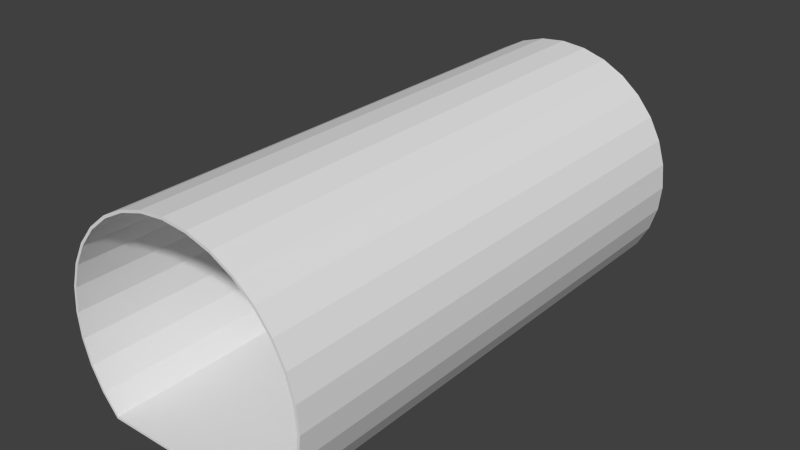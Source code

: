 # Source: BLENDER_Canalisation_straight.blend  (saved by Blender 2.74.0; exported with 4.5.12 LTS)
import bpy
from mathutils import Matrix  # noqa: F401  (used for matrix-valued properties, if any)

bpy.ops.wm.read_factory_settings(use_empty=True)
scene = bpy.context.scene
scene.name = 'Scene'

# ---- collections
col_collection_1 = bpy.data.collections.new('Collection 1'); scene.collection.children.link(col_collection_1)

# ---- world
world_world = bpy.data.worlds.new('World'); scene.world = world_world
world_world.color = (0.05088, 0.05088, 0.05088)
world_world.use_sun_shadow = False
world_world.sun_shadow_jitter_overblur = 0.0
world_world.cycles.sampling_method = 'MANUAL'
world_world.cycles.sample_map_resolution = 256

# ---- meshes
me_cube_001 = bpy.data.meshes.new('Cube.001')
me_cube_001.from_pydata([(0.346, -0.5, -0.3536), (0.346, 0.5, -0.3536), (0.4069, 0.5, -0.2794), (0.4069, -0.5, -0.2794), (-0.346, -0.5, -0.3536), (-0.346, 0.5, -0.3536), (0.4521, 0.5, -0.1948), (0.4521, -0.5, -0.1948), (-0.4069, -0.5, -0.2794), (-0.4069, 0.5, -0.2794), (0.48, 0.5, -0.103), (0.48, -0.5, -0.103), (-0.4521, -0.5, -0.1948), (-0.4521, 0.5, -0.1948), (0.4894, 0.5, -0.007517), (0.4894, -0.5, -0.007517), (-0.48, -0.5, -0.103), (-0.48, 0.5, -0.103), (0.48, 0.5, 0.08796), (0.48, -0.5, 0.08796), (-0.4894, -0.5, -0.007517), (-0.4894, 0.5, -0.007517), (0.4521, 0.5, 0.1798), (0.4521, -0.5, 0.1798), (-0.48, -0.5, 0.08796), (-0.48, 0.5, 0.08796), (0.4069, 0.5, 0.2644), (0.4069, -0.5, 0.2644), (-0.4521, -0.5, 0.1798), (-0.4521, 0.5, 0.1798), (0.346, 0.5, 0.3385), (0.346, -0.5, 0.3385), (-0.4069, -0.5, 0.2644), (-0.4069, 0.5, 0.2644), (0.2719, 0.5, 0.3994), (0.2719, -0.5, 0.3994), (-0.346, -0.5, 0.3385), (-0.346, 0.5, 0.3385), (0.1873, 0.5, 0.4446), (0.1873, -0.5, 0.4446), (-0.2719, -0.5, 0.3994), (-0.2719, 0.5, 0.3994), (0.09547, 0.5, 0.4725), (0.09547, -0.5, 0.4725), (-0.1873, -0.5, 0.4446), (-0.1873, 0.5, 0.4446), (-1.306e-07, 0.5, 0.4819), (-1.306e-07, -0.5, 0.4819), (-0.09547, -0.5, 0.4725), (-0.09547, 0.5, 0.4725), (0.3418, -0.5, -0.3445), (0.3418, 0.5, -0.3445), (0.3986, 0.5, -0.2738), (0.3986, -0.5, -0.2738), (-0.3418, -0.5, -0.3445), (-0.3418, 0.5, -0.3445), (0.4429, 0.5, -0.191), (0.4429, -0.5, -0.191), (-0.3986, -0.5, -0.2738), (-0.3986, 0.5, -0.2738), (0.4702, 0.5, -0.101), (0.4702, -0.5, -0.101), (-0.4429, -0.5, -0.191), (-0.4429, 0.5, -0.191), (0.4794, 0.5, -0.007517), (0.4794, -0.5, -0.007517), (-0.4702, -0.5, -0.101), (-0.4702, 0.5, -0.101), (0.4702, 0.5, 0.086), (0.4702, -0.5, 0.086), (-0.4794, -0.5, -0.007517), (-0.4794, 0.5, -0.007517), (0.4429, 0.5, 0.1759), (0.4429, -0.5, 0.1759), (-0.4702, -0.5, 0.086), (-0.4702, 0.5, 0.086), (0.3986, 0.5, 0.2588), (0.3986, -0.5, 0.2588), (-0.4429, -0.5, 0.1759), (-0.4429, 0.5, 0.1759), (0.339, 0.5, 0.3315), (0.339, -0.5, 0.3315), (-0.3986, -0.5, 0.2588), (-0.3986, 0.5, 0.2588), (0.2663, 0.5, 0.3911), (0.2663, -0.5, 0.3911), (-0.339, -0.5, 0.3315), (-0.339, 0.5, 0.3315), (0.1834, 0.5, 0.4354), (0.1834, -0.5, 0.4354), (-0.2663, -0.5, 0.3911), (-0.2663, 0.5, 0.3911), (0.09352, 0.5, 0.4626), (0.09352, -0.5, 0.4626), (-0.1834, -0.5, 0.4354), (-0.1834, 0.5, 0.4354), (-1.306e-07, 0.5, 0.4719), (-1.306e-07, -0.5, 0.4719), (-0.09352, -0.5, 0.4626), (-0.09352, 0.5, 0.4626)], [], [(0, 1, 2, 3), (0, 4, 5, 1), (3, 2, 6, 7), (8, 9, 5, 4), (7, 6, 10, 11), (12, 13, 9, 8), (11, 10, 14, 15), (16, 17, 13, 12), (15, 14, 18, 19), (20, 21, 17, 16), (19, 18, 22, 23), (24, 25, 21, 20), (23, 22, 26, 27), (28, 29, 25, 24), (27, 26, 30, 31), (32, 33, 29, 28), (31, 30, 34, 35), (36, 37, 33, 32), (35, 34, 38, 39), (40, 41, 37, 36), (39, 38, 42, 43), (44, 45, 41, 40), (43, 42, 46, 47), (48, 49, 45, 44), (47, 46, 49, 48), (53, 52, 51, 50), (51, 55, 54, 50), (57, 56, 52, 53), (54, 55, 59, 58), (61, 60, 56, 57), (58, 59, 63, 62), (65, 64, 60, 61), (62, 63, 67, 66), (69, 68, 64, 65), (66, 67, 71, 70), (73, 72, 68, 69), (70, 71, 75, 74), (77, 76, 72, 73), (74, 75, 79, 78), (81, 80, 76, 77), (78, 79, 83, 82), (85, 84, 80, 81), (82, 83, 87, 86), (89, 88, 84, 85), (86, 87, 91, 90), (93, 92, 88, 89), (90, 91, 95, 94), (97, 96, 92, 93), (94, 95, 99, 98), (98, 99, 96, 97), (2, 1, 51, 52), (0, 3, 53, 50), (4, 0, 50, 54), (1, 5, 55, 51), (6, 2, 52, 56), (3, 7, 57, 53), (5, 9, 59, 55), (8, 4, 54, 58), (10, 6, 56, 60), (7, 11, 61, 57), (9, 13, 63, 59), (12, 8, 58, 62), (14, 10, 60, 64), (11, 15, 65, 61), (13, 17, 67, 63), (16, 12, 62, 66), (18, 14, 64, 68), (15, 19, 69, 65), (17, 21, 71, 67), (20, 16, 66, 70), (22, 18, 68, 72), (19, 23, 73, 69), (21, 25, 75, 71), (24, 20, 70, 74), (26, 22, 72, 76), (23, 27, 77, 73), (25, 29, 79, 75), (28, 24, 74, 78), (30, 26, 76, 80), (27, 31, 81, 77), (29, 33, 83, 79), (32, 28, 78, 82), (34, 30, 80, 84), (31, 35, 85, 81), (33, 37, 87, 83), (36, 32, 82, 86), (38, 34, 84, 88), (35, 39, 89, 85), (37, 41, 91, 87), (40, 36, 86, 90), (42, 38, 88, 92), (39, 43, 93, 89), (41, 45, 95, 91), (44, 40, 90, 94), (46, 42, 92, 96), (43, 47, 97, 93), (45, 49, 99, 95), (48, 44, 94, 98), (49, 46, 96, 99), (47, 48, 98, 97)])
_uv = me_cube_001.uv_layers.new(name='UVMap')
_uv.uv.foreach_set('vector', [0.003186, 0.000161, 0.3354, 0.000492, 0.3331, 0.03305, 0.0055, 0.0323, 0.3388, 0.9743, 0.3388, 0.7451, 0.6699, 0.7451, 0.6699, 0.9743, 0.0055, 0.0323, 0.3331, 0.03305, 0.3324, 0.06505, 0.006106, 0.0641, 0.005538, 0.7403, 0.3331, 0.741, 0.3355, 0.7732, 0.003231, 0.7729, 0.006106, 0.0641, 0.3324, 0.06505, 0.3322, 0.09728, 0.006298, 0.09594, 0.006204, 0.7083, 0.3325, 0.7093, 0.3331, 0.741, 0.005538, 0.7403, 0.006298, 0.09594, 0.3322, 0.09728, 0.3321, 0.1299, 0.006338, 0.1285, 0.006399, 0.6761, 0.3323, 0.6774, 0.3325, 0.7093, 0.006204, 0.7083, 0.006338, 0.1285, 0.3321, 0.1299, 0.3321, 0.1624, 0.006303, 0.1611, 0.006495, 0.6435, 0.3323, 0.6449, 0.3323, 0.6774, 0.006399, 0.6761, 0.006303, 0.1611, 0.3321, 0.1624, 0.3322, 0.1943, 0.006295, 0.1934, 0.006511, 0.6109, 0.3323, 0.6122, 0.3323, 0.6449, 0.006495, 0.6435, 0.006295, 0.1934, 0.3322, 0.1943, 0.3322, 0.226, 0.006311, 0.2256, 0.006481, 0.5791, 0.3323, 0.58, 0.3323, 0.6122, 0.006511, 0.6109, 0.006311, 0.2256, 0.3322, 0.226, 0.3322, 0.2581, 0.006355, 0.2577, 0.00648, 0.5473, 0.3323, 0.5478, 0.3323, 0.58, 0.006481, 0.5791, 0.006355, 0.2577, 0.3322, 0.2581, 0.3322, 0.2903, 0.006401, 0.2898, 0.006434, 0.5152, 0.3323, 0.5156, 0.3323, 0.5478, 0.00648, 0.5473, 0.006401, 0.2898, 0.3322, 0.2903, 0.3323, 0.3225, 0.006402, 0.3216, 0.006391, 0.4831, 0.3322, 0.4835, 0.3323, 0.5156, 0.006434, 0.5152, 0.006402, 0.3216, 0.3323, 0.3225, 0.3323, 0.3547, 0.006435, 0.3534, 0.006374, 0.4509, 0.3322, 0.4518, 0.3322, 0.4835, 0.006391, 0.4831, 0.006435, 0.3534, 0.3323, 0.3547, 0.3322, 0.3874, 0.006432, 0.386, 0.006385, 0.4186, 0.3322, 0.4199, 0.3322, 0.4518, 0.006374, 0.4509, 0.006432, 0.386, 0.3322, 0.3874, 0.3322, 0.4199, 0.006385, 0.4186, 0.3388, 0.7148, 0.6699, 0.7148, 0.6699, 0.7448, 0.3388, 0.7448, 0.3313, 0.7735, 0.3313, 0.9998, 0.000161, 0.9998, 0.000161, 0.7735, 0.3388, 0.6836, 0.6699, 0.6836, 0.6699, 0.7148, 0.3388, 0.7148, 0.3388, 0.000161, 0.6699, 0.0001614, 0.6699, 0.03019, 0.3388, 0.03019, 0.3388, 0.6525, 0.6699, 0.6525, 0.6699, 0.6836, 0.3388, 0.6836, 0.3388, 0.03019, 0.6699, 0.03019, 0.6699, 0.06131, 0.3388, 0.06131, 0.3388, 0.6214, 0.6699, 0.6214, 0.6699, 0.6525, 0.3388, 0.6525, 0.3388, 0.06131, 0.6699, 0.06131, 0.6699, 0.09242, 0.3388, 0.09242, 0.3388, 0.5903, 0.6699, 0.5903, 0.6699, 0.6214, 0.3388, 0.6214, 0.3388, 0.09242, 0.6699, 0.09242, 0.6699, 0.1235, 0.3388, 0.1235, 0.3388, 0.5592, 0.6699, 0.5592, 0.6699, 0.5903, 0.3388, 0.5903, 0.3388, 0.1235, 0.6699, 0.1235, 0.6699, 0.1547, 0.3388, 0.1547, 0.3388, 0.5281, 0.6699, 0.5281, 0.6699, 0.5592, 0.3388, 0.5592, 0.3388, 0.1547, 0.6699, 0.1547, 0.6699, 0.1858, 0.3388, 0.1858, 0.3388, 0.4969, 0.6699, 0.4969, 0.6699, 0.5281, 0.3388, 0.5281, 0.3388, 0.1858, 0.6699, 0.1858, 0.6699, 0.2169, 0.3388, 0.2169, 0.3388, 0.4658, 0.6699, 0.4658, 0.6699, 0.4969, 0.3388, 0.4969, 0.3388, 0.2169, 0.6699, 0.2169, 0.6699, 0.248, 0.3388, 0.248, 0.3388, 0.4347, 0.6699, 0.4347, 0.6699, 0.4658, 0.3388, 0.4658, 0.3388, 0.248, 0.6699, 0.248, 0.6699, 0.2791, 0.3388, 0.2791, 0.3388, 0.4036, 0.6699, 0.4036, 0.6699, 0.4347, 0.3388, 0.4347, 0.3388, 0.2791, 0.6699, 0.2791, 0.6699, 0.3102, 0.3388, 0.3102, 0.3388, 0.3725, 0.6699, 0.3725, 0.6699, 0.4036, 0.3388, 0.4036, 0.3388, 0.3102, 0.6699, 0.3102, 0.6699, 0.3414, 0.3388, 0.3414, 0.3388, 0.3414, 0.6699, 0.3414, 0.6699, 0.3725, 0.3388, 0.3725, 0.3331, 0.03305, 0.3354, 0.000492, 0.3385, 0.002224, 0.3365, 0.03321, 0.003186, 0.000161, 0.0055, 0.0323, 0.002118, 0.03246, 0.000161, 0.001866, 0.6702, 0.000161, 0.8693, 0.000161, 0.8681, 0.003607, 0.6719, 0.003614, 0.8693, 0.007389, 0.6702, 0.007389, 0.6715, 0.003942, 0.8677, 0.003936, 0.3324, 0.06505, 0.3331, 0.03305, 0.3365, 0.03321, 0.3358, 0.0651, 0.0055, 0.0323, 0.006106, 0.0641, 0.002786, 0.06413, 0.002118, 0.03246, 0.3355, 0.7732, 0.3331, 0.741, 0.3365, 0.7409, 0.3385, 0.7715, 0.005538, 0.7403, 0.003231, 0.7729, 0.0001636, 0.7711, 0.002181, 0.7401, 0.3322, 0.09728, 0.3324, 0.06505, 0.3358, 0.0651, 0.3357, 0.09729, 0.006106, 0.0641, 0.006298, 0.09594, 0.002873, 0.09595, 0.002786, 0.06413, 0.3331, 0.741, 0.3325, 0.7093, 0.3359, 0.7092, 0.3365, 0.7409, 0.006204, 0.7083, 0.005538, 0.7403, 0.002181, 0.7401, 0.002791, 0.7083, 0.3321, 0.1299, 0.3322, 0.09728, 0.3357, 0.09729, 0.3357, 0.1299, 0.006298, 0.09594, 0.006338, 0.1285, 0.002805, 0.1285, 0.002873, 0.09595, 0.3325, 0.7093, 0.3323, 0.6774, 0.3358, 0.6774, 0.3359, 0.7092, 0.006399, 0.6761, 0.006204, 0.7083, 0.002791, 0.7083, 0.00295, 0.6761, 0.3321, 0.1624, 0.3321, 0.1299, 0.3357, 0.1299, 0.3356, 0.1624, 0.006338, 0.1285, 0.006303, 0.1611, 0.002848, 0.1611, 0.002805, 0.1285, 0.3323, 0.6774, 0.3323, 0.6449, 0.3358, 0.6449, 0.3358, 0.6774, 0.006495, 0.6435, 0.006399, 0.6761, 0.00295, 0.6761, 0.002963, 0.6435, 0.3322, 0.1943, 0.3321, 0.1624, 0.3356, 0.1624, 0.3355, 0.1943, 0.006303, 0.1611, 0.006295, 0.1934, 0.002862, 0.1934, 0.002848, 0.1611, 0.3323, 0.6449, 0.3323, 0.6122, 0.3358, 0.6122, 0.3358, 0.6449, 0.006511, 0.6109, 0.006495, 0.6435, 0.002963, 0.6435, 0.003085, 0.6109, 0.3322, 0.226, 0.3322, 0.1943, 0.3355, 0.1943, 0.3356, 0.226, 0.006295, 0.1934, 0.006311, 0.2256, 0.002886, 0.2256, 0.002862, 0.1934, 0.3323, 0.6122, 0.3323, 0.58, 0.3358, 0.58, 0.3358, 0.6122, 0.006481, 0.5791, 0.006511, 0.6109, 0.003085, 0.6109, 0.003159, 0.5791, 0.3322, 0.2581, 0.3322, 0.226, 0.3356, 0.226, 0.3356, 0.2581, 0.006311, 0.2256, 0.006355, 0.2577, 0.002937, 0.2577, 0.002886, 0.2256, 0.3323, 0.58, 0.3323, 0.5478, 0.3358, 0.5478, 0.3358, 0.58, 0.00648, 0.5473, 0.006481, 0.5791, 0.003159, 0.5791, 0.003083, 0.5473, 0.3322, 0.2903, 0.3322, 0.2581, 0.3356, 0.2581, 0.3357, 0.2903, 0.006355, 0.2577, 0.006401, 0.2898, 0.003004, 0.2898, 0.002937, 0.2577, 0.3323, 0.5478, 0.3323, 0.5156, 0.3357, 0.5156, 0.3358, 0.5478, 0.006434, 0.5152, 0.00648, 0.5473, 0.003083, 0.5473, 0.003016, 0.5152, 0.3323, 0.3225, 0.3322, 0.2903, 0.3357, 0.2903, 0.3357, 0.3225, 0.006401, 0.2898, 0.006402, 0.3216, 0.003081, 0.3216, 0.003004, 0.2898, 0.3323, 0.5156, 0.3322, 0.4835, 0.3356, 0.4835, 0.3357, 0.5156, 0.006391, 0.4831, 0.006434, 0.5152, 0.003016, 0.5152, 0.002965, 0.4831, 0.3323, 0.3547, 0.3323, 0.3225, 0.3357, 0.3225, 0.3357, 0.3547, 0.006402, 0.3216, 0.006435, 0.3534, 0.003009, 0.3534, 0.003081, 0.3216, 0.3322, 0.4835, 0.3322, 0.4518, 0.3356, 0.4518, 0.3356, 0.4835, 0.006374, 0.4509, 0.006391, 0.4831, 0.002965, 0.4831, 0.002942, 0.4509, 0.3322, 0.3874, 0.3323, 0.3547, 0.3357, 0.3547, 0.3357, 0.3874, 0.006435, 0.3534, 0.006432, 0.386, 0.002898, 0.386, 0.003009, 0.3534, 0.3322, 0.4518, 0.3322, 0.4199, 0.3356, 0.4199, 0.3356, 0.4518, 0.006385, 0.4186, 0.006374, 0.4509, 0.002942, 0.4509, 0.00293, 0.4186, 0.3322, 0.4199, 0.3322, 0.3874, 0.3357, 0.3874, 0.3356, 0.4199, 0.006432, 0.386, 0.006385, 0.4186, 0.00293, 0.4186, 0.002898, 0.386])
me_cube_001.use_remesh_preserve_volume = False
me_cube_001.use_remesh_preserve_attributes = False
me_cube_001.use_mirror_vertex_groups = False
me_cube_001.update()

# ---- objects
ob_weltabschnitt_kanalgang_gerade = bpy.data.objects.new('Weltabschnitt_Kanalgang_Gerade', me_cube_001)

# ---- transforms, parenting, visibility, modifiers, constraints
ob_weltabschnitt_kanalgang_gerade.location = (0.0, 0.0, 0.0)
ob_weltabschnitt_kanalgang_gerade.scale = (1.0, 2.0, 1.0)
ob_weltabschnitt_kanalgang_gerade.lineart.crease_threshold = 0.0

# ---- collection membership
col_collection_1.objects.link(ob_weltabschnitt_kanalgang_gerade)

# ---- scene / render settings (as saved in the file)
scene.frame_start = 1; scene.frame_end = 250; scene.frame_set(1)
scene.render.engine = 'BLENDER_EEVEE_NEXT'
scene.render.resolution_percentage = 50
scene.render.dither_intensity = 0.0
scene.cycles.use_denoising = False
scene.cycles.samples = 10
scene.cycles.sampling_pattern = 'TABULATED_SOBOL'
scene.cycles.light_sampling_threshold = 0.0
scene.cycles.use_adaptive_sampling = False
scene.cycles.use_light_tree = False
scene.cycles.blur_glossy = 0.0
scene.cycles.pixel_filter_type = 'GAUSSIAN'
scene.cycles.sample_clamp_indirect = 0.0
scene.view_settings.view_transform = 'Standard'
bpy.context.view_layer.update()

# ---- added for rendering (the .blend has no active camera and no usable light): camera, sun
cam_auto = bpy.data.cameras.new('AutoCamera')
cam_auto.lens = 50.0
cam_auto.sensor_width = 36.0
cam_auto.clip_end = 1000.0
ob_auto_camera = bpy.data.objects.new('AutoCamera', cam_auto)
scene.collection.objects.link(ob_auto_camera)
ob_auto_camera.location = (2.20038, -2.64045, 1.82445)
ob_auto_camera.rotation_euler = (1.09748, -7.21219e-08, 0.694738)
scene.camera = ob_auto_camera
light_auto_sun = bpy.data.lights.new('AutoSun', 'SUN')
light_auto_sun.energy = 3.0
light_auto_sun.angle = 0.0523599
ob_auto_sun = bpy.data.objects.new('AutoSun', light_auto_sun)
scene.collection.objects.link(ob_auto_sun)
ob_auto_sun.rotation_euler = (0.872665, 0.174533, 0.523599)
bpy.context.view_layer.update()

